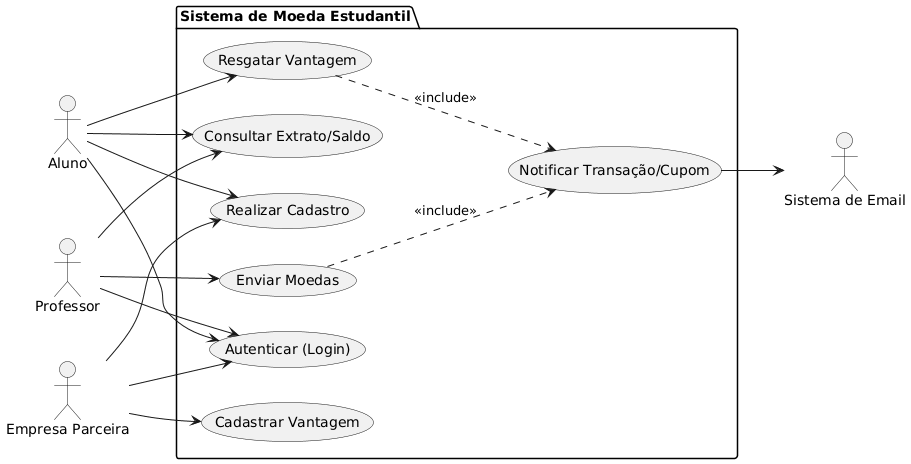

The diagram above was rendered by PlantUML. Its source (embedded in the PNG):
@startuml
left to right direction
actor "Aluno" as aluno
actor "Professor" as prof
actor "Empresa Parceira" as empresa
actor "Sistema de Email" as email

package "Sistema de Moeda Estudantil" {
  usecase "Realizar Cadastro" as UC1
  usecase "Autenticar (Login)" as UC2
  usecase "Consultar Extrato/Saldo" as UC3
  usecase "Enviar Moedas" as UC4
  usecase "Cadastrar Vantagem" as UC5
  usecase "Resgatar Vantagem" as UC6
  usecase "Notificar Transação/Cupom" as UC7
}

aluno --> UC1
aluno --> UC2
aluno --> UC3
aluno --> UC6

prof --> UC2
prof --> UC3
prof --> UC4

empresa --> UC1
empresa --> UC2
empresa --> UC5

UC4 ..> UC7 : <<include>>
UC6 ..> UC7 : <<include>>
UC7 --> email
@enduml